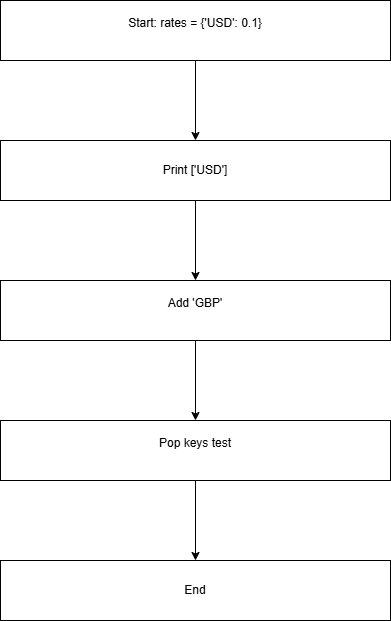

The diagram above was exported from draw.io. Its source (the exported page's mxGraphModel, read from the mxfile embedded in the PNG):
<mxGraphModel dx="853" dy="878" grid="1" gridSize="10" guides="1" tooltips="1" connect="1" arrows="1" fold="1" page="1" pageScale="1" pageWidth="850" pageHeight="1100" math="0" shadow="0">
  <root>
    <mxCell id="0" />
    <mxCell id="1" parent="0" />
    <mxCell id="byZ-0O15evTpDvlNnT3f-3" edge="1" parent="1" source="byZ-0O15evTpDvlNnT3f-1" style="edgeStyle=orthogonalEdgeStyle;rounded=0;orthogonalLoop=1;jettySize=auto;html=1;" target="byZ-0O15evTpDvlNnT3f-2" value="">
      <mxGeometry relative="1" as="geometry" />
    </mxCell>
    <mxCell id="byZ-0O15evTpDvlNnT3f-1" parent="1" style="rounded=0;whiteSpace=wrap;html=1;" value="&#10;Start: rates = {'USD': 0.1}&#10;&#10;" vertex="1">
      <mxGeometry height="60" width="390" x="250" y="40" as="geometry" />
    </mxCell>
    <mxCell id="byZ-0O15evTpDvlNnT3f-5" edge="1" parent="1" source="byZ-0O15evTpDvlNnT3f-2" style="edgeStyle=orthogonalEdgeStyle;rounded=0;orthogonalLoop=1;jettySize=auto;html=1;" target="byZ-0O15evTpDvlNnT3f-4" value="">
      <mxGeometry relative="1" as="geometry" />
    </mxCell>
    <mxCell id="byZ-0O15evTpDvlNnT3f-2" parent="1" style="rounded=0;whiteSpace=wrap;html=1;" value="Print ['USD']" vertex="1">
      <mxGeometry height="60" width="390" x="250" y="180" as="geometry" />
    </mxCell>
    <mxCell id="byZ-0O15evTpDvlNnT3f-7" edge="1" parent="1" source="byZ-0O15evTpDvlNnT3f-4" style="edgeStyle=orthogonalEdgeStyle;rounded=0;orthogonalLoop=1;jettySize=auto;html=1;" target="byZ-0O15evTpDvlNnT3f-6" value="">
      <mxGeometry relative="1" as="geometry" />
    </mxCell>
    <mxCell id="byZ-0O15evTpDvlNnT3f-4" parent="1" style="rounded=0;whiteSpace=wrap;html=1;" value="&#10;Add 'GBP'&#10;&#10;" vertex="1">
      <mxGeometry height="60" width="390" x="250" y="320" as="geometry" />
    </mxCell>
    <mxCell id="byZ-0O15evTpDvlNnT3f-9" edge="1" parent="1" source="byZ-0O15evTpDvlNnT3f-6" style="edgeStyle=orthogonalEdgeStyle;rounded=0;orthogonalLoop=1;jettySize=auto;html=1;" target="byZ-0O15evTpDvlNnT3f-8" value="">
      <mxGeometry relative="1" as="geometry" />
    </mxCell>
    <mxCell id="byZ-0O15evTpDvlNnT3f-6" parent="1" style="rounded=0;whiteSpace=wrap;html=1;" value="&#10;Pop keys test&#10;&#10;" vertex="1">
      <mxGeometry height="60" width="390" x="250" y="460" as="geometry" />
    </mxCell>
    <mxCell id="byZ-0O15evTpDvlNnT3f-8" parent="1" style="rounded=0;whiteSpace=wrap;html=1;" value="End" vertex="1">
      <mxGeometry height="60" width="390" x="250" y="600" as="geometry" />
    </mxCell>
  </root>
</mxGraphModel>